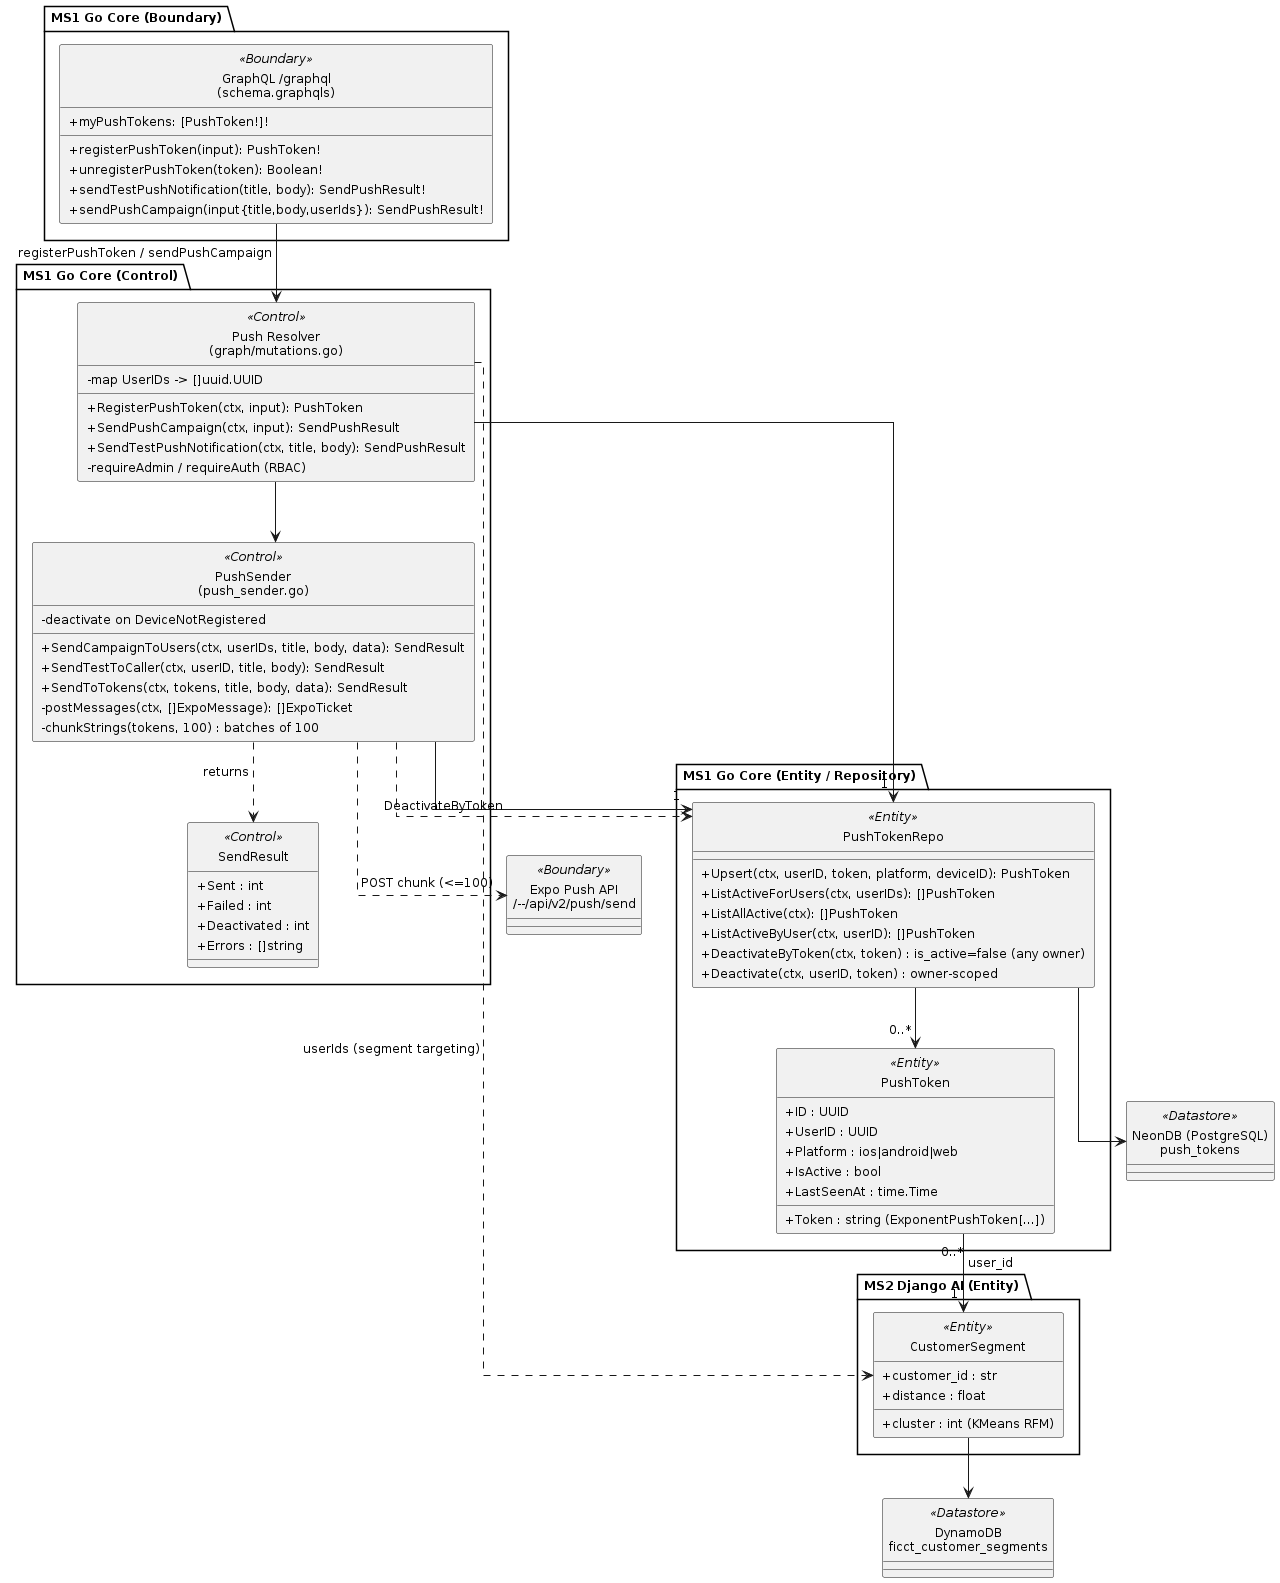

The diagram above was rendered by PlantUML. Its source (embedded in the PNG):
@startuml
' Embedded standalone style block (replicated per file; standalone)
skinparam shadowing false
skinparam backgroundColor White
skinparam defaultFontName Arial
skinparam defaultFontSize 12
skinparam monochrome true
skinparam style strictuml
skinparam nodesep 50
skinparam ranksep 60
skinparam padding 3
skinparam classAttributeIconSize 0
hide circle
skinparam linetype ortho

top to bottom direction

package "MS1 Go Core (Boundary)" {
  class "GraphQL /graphql\n(schema.graphqls)" as GraphQL <<Boundary>> {
    +registerPushToken(input): PushToken!
    +unregisterPushToken(token): Boolean!
    +sendTestPushNotification(title, body): SendPushResult!
    +sendPushCampaign(input{title,body,userIds}): SendPushResult!
    +myPushTokens: [PushToken!]!
  }
}

package "MS1 Go Core (Control)" {
  class "Push Resolver\n(graph/mutations.go)" as Resolver <<Control>> {
    +RegisterPushToken(ctx, input): PushToken
    +SendPushCampaign(ctx, input): SendPushResult
    +SendTestPushNotification(ctx, title, body): SendPushResult
    -requireAdmin / requireAuth (RBAC)
    -map UserIDs -> []uuid.UUID
  }
  class "PushSender\n(push_sender.go)" as PushSender <<Control>> {
    +SendCampaignToUsers(ctx, userIDs, title, body, data): SendResult
    +SendTestToCaller(ctx, userID, title, body): SendResult
    +SendToTokens(ctx, tokens, title, body, data): SendResult
    -postMessages(ctx, []ExpoMessage): []ExpoTicket
    -chunkStrings(tokens, 100) : batches of 100
    -deactivate on DeviceNotRegistered
  }
  class SendResult <<Control>> {
    +Sent : int
    +Failed : int
    +Deactivated : int
    +Errors : []string
  }
}

package "MS1 Go Core (Entity / Repository)" {
  class PushToken <<Entity>> {
    +ID : UUID
    +UserID : UUID
    +Token : string (ExponentPushToken[...])
    +Platform : ios|android|web
    +IsActive : bool
    +LastSeenAt : time.Time
  }
  class PushTokenRepo <<Entity>> {
    +Upsert(ctx, userID, token, platform, deviceID): PushToken
    +ListActiveForUsers(ctx, userIDs): []PushToken
    +ListAllActive(ctx): []PushToken
    +ListActiveByUser(ctx, userID): []PushToken
    +DeactivateByToken(ctx, token) : is_active=false (any owner)
    +Deactivate(ctx, userID, token) : owner-scoped
  }
}

package "MS2 Django AI (Entity)" {
  class CustomerSegment <<Entity>> {
    +customer_id : str
    +cluster : int (KMeans RFM)
    +distance : float
  }
}

class "NeonDB (PostgreSQL)\npush_tokens" as DB <<Datastore>>
class "DynamoDB\nficct_customer_segments" as Dynamo <<Datastore>>
class "Expo Push API\n/--/api/v2/push/send" as Expo <<Boundary>>

GraphQL --> Resolver : registerPushToken / sendPushCampaign
Resolver --> PushSender
Resolver --> "1" PushTokenRepo
PushSender --> "1" PushTokenRepo
PushSender ..> SendResult : returns
PushTokenRepo --> "0..*" PushToken
PushToken "0..*" --> "1" CustomerSegment : user_id
PushTokenRepo --> DB
PushSender ..> Expo : POST chunk (<=100)
PushSender ..> PushTokenRepo : DeactivateByToken
Resolver ..> CustomerSegment : userIds (segment targeting)
CustomerSegment --> Dynamo

@enduml